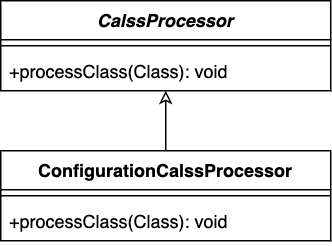

The diagram above was exported from draw.io. Its source (the exported page's mxGraphModel, read from the mxfile embedded in the PNG):
<mxGraphModel dx="902" dy="672" grid="1" gridSize="10" guides="1" tooltips="1" connect="1" arrows="1" fold="1" page="1" pageScale="1" pageWidth="827" pageHeight="1169" math="0" shadow="0">
  <root>
    <mxCell id="WIyWlLk6GJQsqaUBKTNV-0" />
    <mxCell id="WIyWlLk6GJQsqaUBKTNV-1" parent="WIyWlLk6GJQsqaUBKTNV-0" />
    <mxCell id="Y1uLtTyZ3IrUmrNyFCPv-7" style="edgeStyle=orthogonalEdgeStyle;rounded=0;orthogonalLoop=1;jettySize=auto;html=1;exitX=0.5;exitY=0;exitDx=0;exitDy=0;entryX=0.5;entryY=1;entryDx=0;entryDy=0;entryPerimeter=0;endFill=0;" parent="WIyWlLk6GJQsqaUBKTNV-1" source="Y1uLtTyZ3IrUmrNyFCPv-0" target="Y1uLtTyZ3IrUmrNyFCPv-5" edge="1">
      <mxGeometry relative="1" as="geometry" />
    </mxCell>
    <mxCell id="Y1uLtTyZ3IrUmrNyFCPv-0" value="ConfigurationCalssProcessor" style="swimlane;fontStyle=1;align=center;verticalAlign=top;childLayout=stackLayout;horizontal=1;startSize=26;horizontalStack=0;resizeParent=1;resizeParentMax=0;resizeLast=0;collapsible=1;marginBottom=0;" parent="WIyWlLk6GJQsqaUBKTNV-1" vertex="1">
      <mxGeometry x="280" y="330" width="220" height="60" as="geometry" />
    </mxCell>
    <mxCell id="Y1uLtTyZ3IrUmrNyFCPv-1" value="" style="line;strokeWidth=1;fillColor=none;align=left;verticalAlign=middle;spacingTop=-1;spacingLeft=3;spacingRight=3;rotatable=0;labelPosition=right;points=[];portConstraint=eastwest;" parent="Y1uLtTyZ3IrUmrNyFCPv-0" vertex="1">
      <mxGeometry y="26" width="220" height="8" as="geometry" />
    </mxCell>
    <mxCell id="Y1uLtTyZ3IrUmrNyFCPv-2" value="+processClass(Class): void" style="text;strokeColor=none;fillColor=none;align=left;verticalAlign=top;spacingLeft=4;spacingRight=4;overflow=hidden;rotatable=0;points=[[0,0.5],[1,0.5]];portConstraint=eastwest;" parent="Y1uLtTyZ3IrUmrNyFCPv-0" vertex="1">
      <mxGeometry y="34" width="220" height="26" as="geometry" />
    </mxCell>
    <mxCell id="Y1uLtTyZ3IrUmrNyFCPv-3" value="CalssProcessor" style="swimlane;fontStyle=3;align=center;verticalAlign=top;childLayout=stackLayout;horizontal=1;startSize=26;horizontalStack=0;resizeParent=1;resizeParentMax=0;resizeLast=0;collapsible=1;marginBottom=0;" parent="WIyWlLk6GJQsqaUBKTNV-1" vertex="1">
      <mxGeometry x="280" y="230" width="220" height="60" as="geometry" />
    </mxCell>
    <mxCell id="Y1uLtTyZ3IrUmrNyFCPv-4" value="" style="line;strokeWidth=1;fillColor=none;align=left;verticalAlign=middle;spacingTop=-1;spacingLeft=3;spacingRight=3;rotatable=0;labelPosition=right;points=[];portConstraint=eastwest;" parent="Y1uLtTyZ3IrUmrNyFCPv-3" vertex="1">
      <mxGeometry y="26" width="220" height="8" as="geometry" />
    </mxCell>
    <mxCell id="Y1uLtTyZ3IrUmrNyFCPv-5" value="+processClass(Class): void" style="text;strokeColor=none;fillColor=none;align=left;verticalAlign=top;spacingLeft=4;spacingRight=4;overflow=hidden;rotatable=0;points=[[0,0.5],[1,0.5]];portConstraint=eastwest;" parent="Y1uLtTyZ3IrUmrNyFCPv-3" vertex="1">
      <mxGeometry y="34" width="220" height="26" as="geometry" />
    </mxCell>
  </root>
</mxGraphModel>